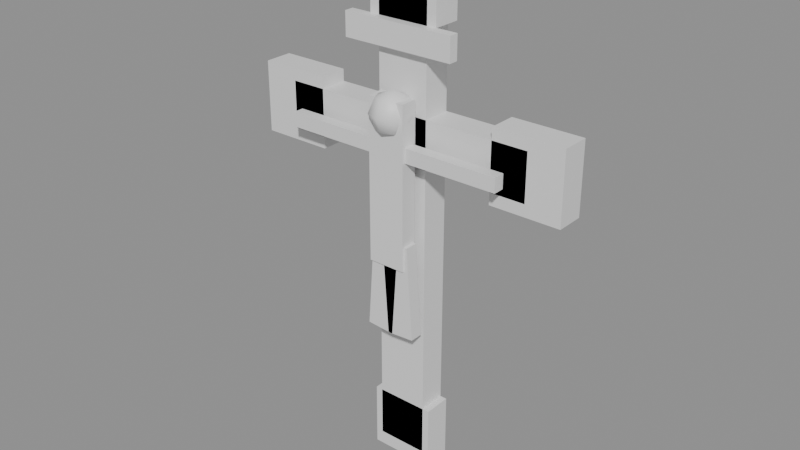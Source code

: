 # Source: crucifix.blend  (saved by Blender 5.2.44; exported with 4.5.12 LTS)
import bpy
from mathutils import Matrix  # noqa: F401  (used for matrix-valued properties, if any)

bpy.ops.wm.read_factory_settings(use_empty=True)
scene = bpy.context.scene
scene.name = 'Scene'

# ---- materials (node trees are filled in below, after node groups)
mat_wood = bpy.data.materials.new('wood')
mat_gold = bpy.data.materials.new('gold')

# ---- material node trees
mat_wood.use_nodes = True; mat_wood.node_tree.nodes.clear()
_N = mat_wood.node_tree.nodes; _L = mat_wood.node_tree.links
n0 = _N.new('ShaderNodeBsdfPrincipled'); n0.name = 'Principled BSDF'; n0.location = (-200, 100)
n0.inputs[10].default_value = 0.005
n1 = _N.new('ShaderNodeOutputMaterial'); n1.name = 'Material Output'; n1.location = (200, 100)
_L.new(n0.outputs[0], n1.inputs[0])
n1.is_active_output = True
mat_gold.use_nodes = True; mat_gold.node_tree.nodes.clear()
_N = mat_gold.node_tree.nodes; _L = mat_gold.node_tree.links
n0 = _N.new('ShaderNodeBsdfPrincipled'); n0.name = 'Principled BSDF'; n0.location = (-200, 100)
n0.inputs[10].default_value = 0.005
n1 = _N.new('ShaderNodeOutputMaterial'); n1.name = 'Material Output'; n1.location = (200, 100)
_L.new(n0.outputs[0], n1.inputs[0])
n1.is_active_output = True

# ---- meshes
me_crucifix = bpy.data.meshes.new('crucifix')
me_crucifix.from_pydata([(-0.0275, -0.015, 0.0), (-0.0275, -0.015, 0.5), (-0.0275, 0.015, 0.0), (-0.0275, 0.015, 0.5), (0.0275, -0.015, 0.0), (0.0275, -0.015, 0.5), (0.0275, 0.015, 0.0), (0.0275, 0.015, 0.5), (-0.1375, -0.015, 0.325), (-0.1375, -0.015, 0.375), (-0.1375, 0.015, 0.325), (-0.1375, 0.015, 0.375), (0.1375, -0.015, 0.325), (0.1375, -0.015, 0.375), (0.1375, 0.015, 0.325), (0.1375, 0.015, 0.375), (-0.175, -0.015, 0.3125), (-0.175, -0.015, 0.3875), (-0.175, 0.015, 0.3125), (-0.175, 0.015, 0.3875), (-0.1, -0.015, 0.3125), (-0.1, -0.015, 0.3875), (-0.1, 0.015, 0.3125), (-0.1, 0.015, 0.3875), (0.1, -0.015, 0.3125), (0.1, -0.015, 0.3875), (0.1, 0.015, 0.3125), (0.1, 0.015, 0.3875), (0.175, -0.015, 0.3125), (0.175, -0.015, 0.3875), (0.175, 0.015, 0.3125), (0.175, 0.015, 0.3875), (-0.0375, -0.015, 0.4625), (-0.0375, -0.015, 0.5375), (-0.0375, 0.015, 0.4625), (-0.0375, 0.015, 0.5375), (0.0375, -0.015, 0.4625), (0.0375, -0.015, 0.5375), (0.0375, 0.015, 0.4625), (0.0375, 0.015, 0.5375), (-0.035, -0.015, -0.015), (-0.035, -0.015, 0.055), (-0.035, 0.015, -0.015), (-0.035, 0.015, 0.055), (0.035, -0.015, -0.015), (0.035, -0.015, 0.055), (0.035, 0.015, -0.015), (0.035, 0.015, 0.055), (-0.06, -0.024, 0.4375), (-0.06, -0.024, 0.4625), (-0.06, -0.014, 0.4375), (-0.06, -0.014, 0.4625), (0.06, -0.024, 0.4375), (0.06, -0.024, 0.4625), (0.06, -0.014, 0.4375), (0.06, -0.014, 0.4625), (0.0, -0.03, 0.402), (-0.02446, -0.023, 0.1512), (0.0, -0.008, 0.38), (-0.01747, -0.037, 0.2509), (0.0, -0.03, 0.358), (-0.02446, -0.037, 0.1512), (0.011, -0.019, 0.3956), (0.01556, -0.01444, 0.38), (0.011, -0.019, 0.3644), (0.12, -0.024, 0.3525), (0.12, -0.024, 0.3375), (0.01556, -0.03, 0.3956), (0.022, -0.03, 0.38), (0.01556, -0.03, 0.3644), (0.12, -0.036, 0.3525), (0.12, -0.036, 0.3375), (0.011, -0.041, 0.3956), (0.01556, -0.04556, 0.38), (0.011, -0.041, 0.3644), (-0.12, -0.024, 0.3525), (-0.12, -0.024, 0.3375), (0.0, -0.04556, 0.3956), (0.0, -0.052, 0.38), (0.0, -0.04556, 0.3644), (-0.12, -0.036, 0.3525), (-0.12, -0.036, 0.3375), (-0.011, -0.041, 0.3956), (-0.01556, -0.04556, 0.38), (-0.011, -0.041, 0.3644), (0.02, -0.021, 0.395), (0.02, -0.021, 0.225), (-0.01556, -0.03, 0.3956), (-0.022, -0.03, 0.38), (-0.01556, -0.03, 0.3644), (0.02, -0.039, 0.395), (0.02, -0.039, 0.225), (-0.011, -0.019, 0.3956), (-0.01556, -0.01444, 0.38), (-0.011, -0.019, 0.3644), (-0.02, -0.021, 0.395), (-0.02, -0.021, 0.225), (0.0, -0.01444, 0.3956), (-0.02, -0.039, 0.395), (0.0, -0.01444, 0.3644), (-0.02, -0.039, 0.225), (-0.01747, -0.023, 0.2509), (0.005466, -0.037, 0.1491), (0.01246, -0.037, 0.2488), (0.005466, -0.023, 0.1491), (0.01246, -0.023, 0.2488), (0.0005339, -0.037, 0.1491), (-0.00646, -0.037, 0.2488), (0.0005339, -0.023, 0.1491), (-0.00646, -0.023, 0.2488), (0.03046, -0.037, 0.1512), (0.02347, -0.037, 0.2509), (0.03046, -0.023, 0.1512), (0.02347, -0.023, 0.2509)], [], [(0, 1, 3, 2), (2, 3, 7, 6), (6, 7, 5, 4), (4, 5, 1, 0), (2, 6, 4, 0), (7, 3, 1, 5), (8, 9, 11, 10), (10, 11, 15, 14), (14, 15, 13, 12), (12, 13, 9, 8), (10, 14, 12, 8), (15, 11, 9, 13), (16, 17, 19, 18), (18, 19, 23, 22), (22, 23, 21, 20), (20, 21, 17, 16), (18, 22, 20, 16), (23, 19, 17, 21), (24, 25, 27, 26), (26, 27, 31, 30), (30, 31, 29, 28), (28, 29, 25, 24), (26, 30, 28, 24), (31, 27, 25, 29), (32, 33, 35, 34), (34, 35, 39, 38), (38, 39, 37, 36), (36, 37, 33, 32), (34, 38, 36, 32), (39, 35, 33, 37), (40, 41, 43, 42), (42, 43, 47, 46), (46, 47, 45, 44), (44, 45, 41, 40), (42, 46, 44, 40), (47, 43, 41, 45), (48, 49, 51, 50), (50, 51, 55, 54), (54, 55, 53, 52), (52, 53, 49, 48), (50, 54, 52, 48), (55, 51, 49, 53), (60, 99, 64), (58, 97, 62, 63), (99, 58, 63, 64), (97, 56, 62), (63, 62, 67, 68), (64, 63, 68, 69), (62, 56, 67), (60, 64, 69), (60, 69, 74), (68, 67, 72, 73), (69, 68, 73, 74), (67, 56, 72), (60, 74, 79), (73, 72, 77, 78), (74, 73, 78, 79), (72, 56, 77), (60, 79, 84), (78, 77, 82, 83), (79, 78, 83, 84), (77, 56, 82), (60, 84, 89), (83, 82, 87, 88), (84, 83, 88, 89), (82, 56, 87), (87, 56, 92), (60, 89, 94), (88, 87, 92, 93), (89, 88, 93, 94), (94, 93, 58, 99), (92, 56, 97), (60, 94, 99), (93, 92, 97, 58), (100, 98, 95, 96), (96, 95, 85, 86), (86, 85, 90, 91), (91, 90, 98, 100), (96, 86, 91, 100), (85, 95, 98, 90), (81, 80, 75, 76), (76, 75, 65, 66), (66, 65, 70, 71), (71, 70, 80, 81), (76, 66, 71, 81), (65, 75, 80, 70), (61, 59, 101, 57), (57, 101, 105, 104), (104, 105, 103, 102), (102, 103, 59, 61), (57, 104, 102, 61), (105, 101, 59, 103), (106, 107, 109, 108), (108, 109, 113, 112), (112, 113, 111, 110), (110, 111, 107, 106), (108, 112, 110, 106), (113, 109, 107, 111)])
me_crucifix.polygons.foreach_set('use_smooth', [0, 0, 0, 0, 0, 0, 0, 0, 0, 0, 0, 0, 0, 0, 0, 0, 0, 0, 0, 0, 0, 0, 0, 0, 0, 0, 0, 0, 0, 0, 0, 0, 0, 0, 0, 0, 0, 0, 0, 0, 0, 0, 1, 1, 1, 1, 1, 1, 1, 1, 1, 1, 1, 1, 1, 1, 1, 1, 1, 1, 1, 1, 1, 1, 1, 1, 1, 1, 1, 1, 1, 1, 1, 1, 0, 0, 0, 0, 0, 0, 0, 0, 0, 0, 0, 0, 0, 0, 0, 0, 0, 0, 0, 0, 0, 0, 0, 0])
me_crucifix.polygons.foreach_set('material_index', [0, 0, 0, 0, 0, 0, 0, 0, 0, 0, 0, 0, 0, 0, 0, 0, 0, 0, 0, 0, 0, 0, 0, 0, 0, 0, 0, 0, 0, 0, 0, 0, 0, 0, 0, 0, 1, 1, 1, 1, 1, 1, 1, 1, 1, 1, 1, 1, 1, 1, 1, 1, 1, 1, 1, 1, 1, 1, 1, 1, 1, 1, 1, 1, 1, 1, 1, 1, 1, 1, 1, 1, 1, 1, 1, 1, 1, 1, 1, 1, 1, 1, 1, 1, 1, 1, 1, 1, 1, 1, 1, 1, 1, 1, 1, 1, 1, 1])
_uv = me_crucifix.uv_layers.new(name='Float2')
_uv.uv.foreach_set('vector', [-0.015, 0.0, -0.015, 0.5, 0.015, 0.5, 0.015, 0.0, -0.0275, 0.0, -0.0275, 0.5, 0.0275, 0.5, 0.0275, 0.0, 0.015, 0.0, 0.015, 0.5, -0.015, 0.5, -0.015, 0.0, 0.0275, 0.0, 0.0275, 0.5, -0.0275, 0.5, -0.0275, 0.0, -0.0275, 0.015, 0.0275, 0.015, 0.0275, -0.015, -0.0275, -0.015, 0.0275, 0.015, -0.0275, 0.015, -0.0275, -0.015, 0.0275, -0.015, -0.015, 0.325, -0.015, 0.375, 0.015, 0.375, 0.015, 0.325, -0.1375, 0.325, -0.1375, 0.375, 0.1375, 0.375, 0.1375, 0.325, 0.015, 0.325, 0.015, 0.375, -0.015, 0.375, -0.015, 0.325, 0.1375, 0.325, 0.1375, 0.375, -0.1375, 0.375, -0.1375, 0.325, -0.1375, 0.015, 0.1375, 0.015, 0.1375, -0.015, -0.1375, -0.015, 0.1375, 0.015, -0.1375, 0.015, -0.1375, -0.015, 0.1375, -0.015, -0.015, 0.3125, -0.015, 0.3875, 0.015, 0.3875, 0.015, 0.3125, -0.175, 0.3125, -0.175, 0.3875, -0.1, 0.3875, -0.1, 0.3125, 0.015, 0.3125, 0.015, 0.3875, -0.015, 0.3875, -0.015, 0.3125, -0.1, 0.3125, -0.1, 0.3875, -0.175, 0.3875, -0.175, 0.3125, -0.175, 0.015, -0.1, 0.015, -0.1, -0.015, -0.175, -0.015, -0.1, 0.015, -0.175, 0.015, -0.175, -0.015, -0.1, -0.015, -0.015, 0.3125, -0.015, 0.3875, 0.015, 0.3875, 0.015, 0.3125, 0.1, 0.3125, 0.1, 0.3875, 0.175, 0.3875, 0.175, 0.3125, 0.015, 0.3125, 0.015, 0.3875, -0.015, 0.3875, -0.015, 0.3125, 0.175, 0.3125, 0.175, 0.3875, 0.1, 0.3875, 0.1, 0.3125, 0.1, 0.015, 0.175, 0.015, 0.175, -0.015, 0.1, -0.015, 0.175, 0.015, 0.1, 0.015, 0.1, -0.015, 0.175, -0.015, -0.015, 0.4625, -0.015, 0.5375, 0.015, 0.5375, 0.015, 0.4625, -0.0375, 0.4625, -0.0375, 0.5375, 0.0375, 0.5375, 0.0375, 0.4625, 0.015, 0.4625, 0.015, 0.5375, -0.015, 0.5375, -0.015, 0.4625, 0.0375, 0.4625, 0.0375, 0.5375, -0.0375, 0.5375, -0.0375, 0.4625, -0.0375, 0.015, 0.0375, 0.015, 0.0375, -0.015, -0.0375, -0.015, 0.0375, 0.015, -0.0375, 0.015, -0.0375, -0.015, 0.0375, -0.015, -0.015, -0.015, -0.015, 0.055, 0.015, 0.055, 0.015, -0.015, -0.035, -0.015, -0.035, 0.055, 0.035, 0.055, 0.035, -0.015, 0.015, -0.015, 0.015, 0.055, -0.015, 0.055, -0.015, -0.015, 0.035, -0.015, 0.035, 0.055, -0.035, 0.055, -0.035, -0.015, -0.035, 0.015, 0.035, 0.015, 0.035, -0.015, -0.035, -0.015, 0.035, 0.015, -0.035, 0.015, -0.035, -0.015, 0.035, -0.015, -0.024, 0.4375, -0.024, 0.4625, -0.014, 0.4625, -0.014, 0.4375, -0.06, 0.4375, -0.06, 0.4625, 0.06, 0.4625, 0.06, 0.4375, -0.014, 0.4375, -0.014, 0.4625, -0.024, 0.4625, -0.024, 0.4375, 0.06, 0.4375, 0.06, 0.4625, -0.06, 0.4625, -0.06, 0.4375, -0.06, -0.014, 0.06, -0.014, 0.06, -0.024, -0.06, -0.024, 0.06, -0.014, -0.06, -0.014, -0.06, -0.024, 0.06, -0.024, 0.0, -0.03, 0.0, -0.01444, 0.011, -0.019, 0.0, 0.38, 0.0, 0.3956, 0.011, 0.3956, 0.01556, 0.38, 0.0, 0.3644, 0.0, 0.38, 0.01556, 0.38, 0.011, 0.3644, 0.0, -0.01444, 0.0, -0.03, 0.011, -0.019, -0.01444, 0.38, -0.019, 0.3956, -0.03, 0.3956, -0.03, 0.38, -0.019, 0.3644, -0.01444, 0.38, -0.03, 0.38, -0.03, 0.3644, 0.011, -0.019, 0.0, -0.03, 0.01556, -0.03, 0.0, -0.03, 0.011, -0.019, 0.01556, -0.03, 0.0, -0.03, 0.01556, -0.03, 0.011, -0.041, -0.03, 0.38, -0.03, 0.3956, -0.041, 0.3956, -0.04556, 0.38, -0.03, 0.3644, -0.03, 0.38, -0.04556, 0.38, -0.041, 0.3644, 0.01556, -0.03, 0.0, -0.03, 0.011, -0.041, 0.0, -0.03, 0.011, -0.041, 0.0, -0.04556, 0.01556, 0.38, 0.011, 0.3956, 0.0, 0.3956, 0.0, 0.38, 0.011, 0.3644, 0.01556, 0.38, 0.0, 0.38, 0.0, 0.3644, 0.011, -0.041, 0.0, -0.03, 0.0, -0.04556, 0.0, -0.03, 0.0, -0.04556, -0.011, -0.041, 0.0, 0.38, 0.0, 0.3956, -0.011, 0.3956, -0.01556, 0.38, 0.0, 0.3644, 0.0, 0.38, -0.01556, 0.38, -0.011, 0.3644, 0.0, -0.04556, 0.0, -0.03, -0.011, -0.041, 0.0, -0.03, -0.011, -0.041, -0.01556, -0.03, -0.04556, 0.38, -0.041, 0.3956, -0.03, 0.3956, -0.03, 0.38, -0.041, 0.3644, -0.04556, 0.38, -0.03, 0.38, -0.03, 0.3644, -0.011, -0.041, 0.0, -0.03, -0.01556, -0.03, -0.01556, -0.03, 0.0, -0.03, -0.011, -0.019, 0.0, -0.03, -0.01556, -0.03, -0.011, -0.019, -0.03, 0.38, -0.03, 0.3956, -0.019, 0.3956, -0.01444, 0.38, -0.03, 0.3644, -0.03, 0.38, -0.01444, 0.38, -0.019, 0.3644, -0.011, 0.3644, -0.01556, 0.38, 0.0, 0.38, 0.0, 0.3644, -0.011, -0.019, 0.0, -0.03, 0.0, -0.01444, 0.0, -0.03, -0.011, -0.019, 0.0, -0.01444, -0.01556, 0.38, -0.011, 0.3956, 0.0, 0.3956, 0.0, 0.38, -0.039, 0.225, -0.039, 0.395, -0.021, 0.395, -0.021, 0.225, -0.02, 0.225, -0.02, 0.395, 0.02, 0.395, 0.02, 0.225, -0.021, 0.225, -0.021, 0.395, -0.039, 0.395, -0.039, 0.225, 0.02, 0.225, 0.02, 0.395, -0.02, 0.395, -0.02, 0.225, -0.02, -0.021, 0.02, -0.021, 0.02, -0.039, -0.02, -0.039, 0.02, -0.021, -0.02, -0.021, -0.02, -0.039, 0.02, -0.039, -0.036, 0.3375, -0.036, 0.3525, -0.024, 0.3525, -0.024, 0.3375, -0.12, 0.3375, -0.12, 0.3525, 0.12, 0.3525, 0.12, 0.3375, -0.024, 0.3375, -0.024, 0.3525, -0.036, 0.3525, -0.036, 0.3375, 0.12, 0.3375, 0.12, 0.3525, -0.12, 0.3525, -0.12, 0.3375, -0.12, -0.024, 0.12, -0.024, 0.12, -0.036, -0.12, -0.036, 0.12, -0.024, -0.12, -0.024, -0.12, -0.036, 0.12, -0.036, -0.037, 0.1512, -0.037, 0.2509, -0.023, 0.2509, -0.023, 0.1512, -0.02446, 0.1512, -0.01747, 0.2509, 0.01246, 0.2488, 0.005466, 0.1491, -0.023, 0.1491, -0.023, 0.2488, -0.037, 0.2488, -0.037, 0.1491, 0.005466, 0.1491, 0.01246, 0.2488, -0.01747, 0.2509, -0.02446, 0.1512, -0.02446, -0.023, 0.005466, -0.023, 0.005466, -0.037, -0.02446, -0.037, 0.01246, -0.023, -0.01747, -0.023, -0.01747, -0.037, 0.01246, -0.037, -0.037, 0.1491, -0.037, 0.2488, -0.023, 0.2488, -0.023, 0.1491, 0.0005339, 0.1491, -0.00646, 0.2488, 0.02347, 0.2509, 0.03046, 0.1512, -0.023, 0.1512, -0.023, 0.2509, -0.037, 0.2509, -0.037, 0.1512, 0.03046, 0.1512, 0.02347, 0.2509, -0.00646, 0.2488, 0.0005339, 0.1491, 0.0005339, -0.023, 0.03046, -0.023, 0.03046, -0.037, 0.0005339, -0.037, 0.02347, -0.023, -0.00646, -0.023, -0.00646, -0.037, 0.02347, -0.037])
me_crucifix.materials.append(mat_wood)
me_crucifix.materials.append(mat_gold)
me_crucifix.update()

# ---- objects
ob_crucifix = bpy.data.objects.new('crucifix', None)
ob_crucifix_mesh = bpy.data.objects.new('crucifix_mesh', me_crucifix)

# ---- transforms, parenting, visibility, modifiers, constraints
ob_crucifix.location = (0.0, 0.0, 0.0)
ob_crucifix_mesh.parent = ob_crucifix
ob_crucifix_mesh.location = (0.0, 0.0, 0.0)

# ---- collection membership
scene.collection.objects.link(ob_crucifix)
scene.collection.objects.link(ob_crucifix_mesh)

# ---- scene / render settings (as saved in the file)
scene.frame_start = 1; scene.frame_end = 250; scene.frame_set(1)
scene.render.engine = 'BLENDER_EEVEE_NEXT'
scene.render.bake_bias = 0.0
scene.render.bake_samples = 0
scene.render.compositor_device = 'GPU'
scene.eevee.use_volume_custom_range = False
scene.eevee.fast_gi_thickness_near = 0.1
scene.eevee.fast_gi_thickness_far = 0.0
scene.eevee.ray_tracing_options.screen_trace_thickness = 0.1
bpy.context.view_layer.update()

# ---- added for rendering (the .blend has no active camera and no usable light): camera, sun + grey world if the file has none
cam_auto = bpy.data.cameras.new('AutoCamera')
cam_auto.lens = 50.0
cam_auto.sensor_width = 36.0
cam_auto.clip_end = 1000.0
ob_auto_camera = bpy.data.objects.new('AutoCamera', cam_auto)
scene.collection.objects.link(ob_auto_camera)
ob_auto_camera.location = (0.608292, -0.748451, 0.747884)
ob_auto_camera.rotation_euler = (1.09748, -7.21219e-08, 0.694738)
scene.camera = ob_auto_camera
light_auto_sun = bpy.data.lights.new('AutoSun', 'SUN')
light_auto_sun.energy = 3.0
light_auto_sun.angle = 0.0523599
ob_auto_sun = bpy.data.objects.new('AutoSun', light_auto_sun)
scene.collection.objects.link(ob_auto_sun)
ob_auto_sun.rotation_euler = (0.872665, 0.174533, 0.523599)
if scene.world is None:
    world_auto = bpy.data.worlds.new('AutoWorld')
    world_auto.color = (0.3, 0.3, 0.3)
    scene.world = world_auto
bpy.context.view_layer.update()
